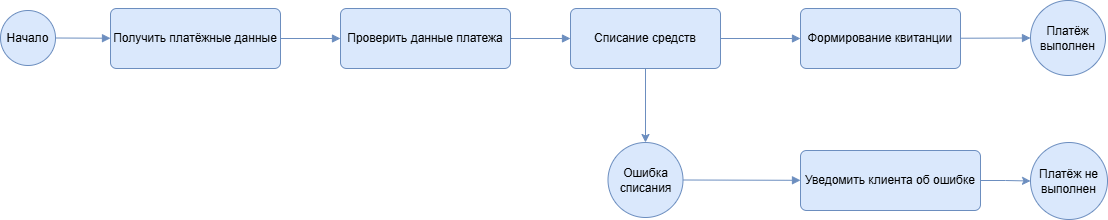

The diagram above was exported from draw.io. Its source (the exported page's mxGraphModel, read from the mxfile embedded in the PNG):
<mxGraphModel dx="1542" dy="884" grid="1" gridSize="10" guides="1" tooltips="1" connect="1" arrows="1" fold="1" page="1" pageScale="1" pageWidth="1200" pageHeight="450" math="0" shadow="0">
  <root>
    <mxCell id="0" />
    <mxCell id="1" parent="0" />
    <mxCell id="s" parent="1" style="ellipse;whiteSpace=wrap;html=1;aspect=fixed;strokeWidth=1;fillColor=#dae8fc;strokeColor=#6c8ebf;" value="Начало" vertex="1">
      <mxGeometry height="55" width="55" x="50" y="160" as="geometry" />
    </mxCell>
    <mxCell id="a" parent="1" style="rounded=1;whiteSpace=wrap;html=1;arcSize=10;fillColor=#dae8fc;strokeWidth=1;strokeColor=#6c8ebf;" value="Получить платёжные данные" vertex="1">
      <mxGeometry height="60" width="170" x="160" y="158" as="geometry" />
    </mxCell>
    <mxCell id="b" parent="1" style="rounded=1;whiteSpace=wrap;html=1;arcSize=10;fillColor=#dae8fc;strokeWidth=1;strokeColor=#6c8ebf;" value="Проверить данные платежа" vertex="1">
      <mxGeometry height="60" width="170" x="390" y="158" as="geometry" />
    </mxCell>
    <mxCell id="0MKId_sH9UCwtB8L_0Yc-3" edge="1" parent="1" source="c" style="edgeStyle=orthogonalEdgeStyle;rounded=0;orthogonalLoop=1;jettySize=auto;html=1;exitX=0.5;exitY=1;exitDx=0;exitDy=0;entryX=0.5;entryY=0;entryDx=0;entryDy=0;strokeWidth=1;fillColor=#dae8fc;strokeColor=#6c8ebf;" target="err">
      <mxGeometry relative="1" as="geometry" />
    </mxCell>
    <mxCell id="c" parent="1" style="rounded=1;whiteSpace=wrap;html=1;arcSize=10;fillColor=#dae8fc;strokeWidth=1;strokeColor=#6c8ebf;" value="Списание средств" vertex="1">
      <mxGeometry height="60" width="150" x="620" y="158" as="geometry" />
    </mxCell>
    <mxCell id="err" parent="1" style="ellipse;whiteSpace=wrap;html=1;aspect=fixed;strokeWidth=1;fillColor=#dae8fc;strokeColor=#6c8ebf;" value="Ошибка списания" vertex="1">
      <mxGeometry height="75" width="75" x="657.5" y="292" as="geometry" />
    </mxCell>
    <mxCell id="d" parent="1" style="rounded=1;whiteSpace=wrap;html=1;arcSize=10;fillColor=#dae8fc;strokeWidth=1;strokeColor=#6c8ebf;" value="Формирование квитанции" vertex="1">
      <mxGeometry height="60" width="160" x="850" y="158" as="geometry" />
    </mxCell>
    <mxCell id="e" parent="1" style="ellipse;whiteSpace=wrap;html=1;aspect=fixed;strokeWidth=1;fillColor=#dae8fc;strokeColor=#6c8ebf;" value="Платёж выполнен" vertex="1">
      <mxGeometry height="75" width="75" x="1080" y="150" as="geometry" />
    </mxCell>
    <mxCell id="0MKId_sH9UCwtB8L_0Yc-4" edge="1" parent="1" source="f" style="edgeStyle=orthogonalEdgeStyle;rounded=0;orthogonalLoop=1;jettySize=auto;html=1;exitX=1;exitY=0.5;exitDx=0;exitDy=0;entryX=0;entryY=0.5;entryDx=0;entryDy=0;strokeWidth=1;fillColor=#dae8fc;strokeColor=#6c8ebf;" target="e2">
      <mxGeometry relative="1" as="geometry" />
    </mxCell>
    <mxCell id="f" parent="1" style="rounded=1;whiteSpace=wrap;html=1;arcSize=10;fillColor=#dae8fc;strokeWidth=1;strokeColor=#6c8ebf;" value="Уведомить клиента об ошибке" vertex="1">
      <mxGeometry height="60" width="180" x="850" y="300" as="geometry" />
    </mxCell>
    <mxCell id="e2" parent="1" style="ellipse;whiteSpace=wrap;html=1;aspect=fixed;strokeWidth=1;fillColor=#dae8fc;strokeColor=#6c8ebf;" value="Платёж не выполнен" vertex="1">
      <mxGeometry height="77" width="77" x="1080" y="292" as="geometry" />
    </mxCell>
    <mxCell id="e0" edge="1" parent="1" source="s" style="endArrow=block;html=1;rounded=0;strokeWidth=1;fillColor=#dae8fc;strokeColor=#6c8ebf;" target="a" value="">
      <mxGeometry relative="1" as="geometry" />
    </mxCell>
    <mxCell id="e1" edge="1" parent="1" source="a" style="endArrow=block;html=1;rounded=0;strokeWidth=1;fillColor=#dae8fc;strokeColor=#6c8ebf;" target="b" value="">
      <mxGeometry relative="1" as="geometry" />
    </mxCell>
    <mxCell id="2" edge="1" parent="1" source="b" style="endArrow=block;html=1;rounded=0;strokeWidth=1;fillColor=#dae8fc;strokeColor=#6c8ebf;" target="c" value="">
      <mxGeometry relative="1" as="geometry" />
    </mxCell>
    <mxCell id="e3" edge="1" parent="1" source="c" style="endArrow=block;html=1;rounded=0;strokeWidth=1;fillColor=#dae8fc;strokeColor=#6c8ebf;" target="d" value="">
      <mxGeometry relative="1" as="geometry" />
    </mxCell>
    <mxCell id="e4" edge="1" parent="1" source="d" style="endArrow=block;html=1;rounded=0;strokeWidth=1;fillColor=#dae8fc;strokeColor=#6c8ebf;" target="e" value="">
      <mxGeometry relative="1" as="geometry" />
    </mxCell>
    <mxCell id="e5" edge="1" parent="1" source="err" style="endArrow=block;html=1;rounded=0;strokeWidth=1;fillColor=#dae8fc;strokeColor=#6c8ebf;" target="f" value="">
      <mxGeometry relative="1" as="geometry" />
    </mxCell>
    <mxCell id="e6" edge="1" parent="1" source="f" style="endArrow=block;html=1;rounded=0;strokeWidth=2;" target="e2" value="">
      <mxGeometry relative="1" as="geometry" />
    </mxCell>
  </root>
</mxGraphModel>